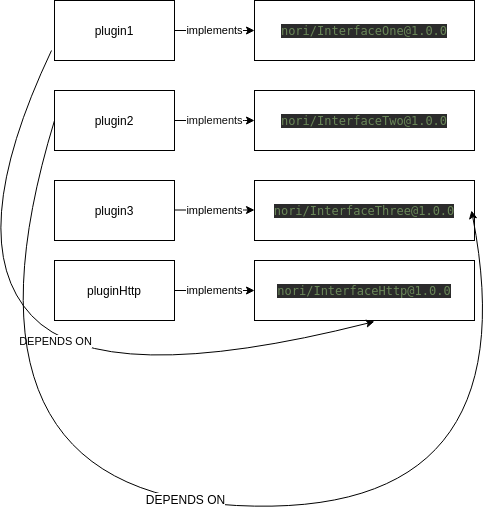

The diagram above was exported from draw.io. Its source (the exported page's mxGraphModel, read from the mxfile embedded in the PNG):
<mxGraphModel dx="1355" dy="729" grid="1" gridSize="10" guides="1" tooltips="1" connect="1" arrows="1" fold="1" page="1" pageScale="1" pageWidth="827" pageHeight="1169" math="0" shadow="0">
  <root>
    <mxCell id="0" />
    <mxCell id="1" parent="0" />
    <mxCell id="Mb_dR1OUN00MmmIYzumh-1" value="plugin1" style="rounded=0;whiteSpace=wrap;html=1;" vertex="1" parent="1">
      <mxGeometry x="203" y="130" width="120" height="60" as="geometry" />
    </mxCell>
    <mxCell id="Mb_dR1OUN00MmmIYzumh-2" value="plugin2" style="rounded=0;whiteSpace=wrap;html=1;" vertex="1" parent="1">
      <mxGeometry x="203" y="220" width="120" height="60" as="geometry" />
    </mxCell>
    <mxCell id="Mb_dR1OUN00MmmIYzumh-5" value="plugin3" style="rounded=0;whiteSpace=wrap;html=1;" vertex="1" parent="1">
      <mxGeometry x="203" y="310" width="120" height="60" as="geometry" />
    </mxCell>
    <mxCell id="Mb_dR1OUN00MmmIYzumh-6" value="pluginHttp" style="rounded=0;whiteSpace=wrap;html=1;" vertex="1" parent="1">
      <mxGeometry x="203" y="390" width="120" height="60" as="geometry" />
    </mxCell>
    <mxCell id="Mb_dR1OUN00MmmIYzumh-10" value="implements" style="endArrow=classic;html=1;exitX=1;exitY=0.5;exitDx=0;exitDy=0;entryX=0;entryY=0.5;entryDx=0;entryDy=0;" edge="1" parent="1" source="Mb_dR1OUN00MmmIYzumh-6">
      <mxGeometry width="50" height="50" relative="1" as="geometry">
        <mxPoint x="203" y="560" as="sourcePoint" />
        <mxPoint x="403" y="420" as="targetPoint" />
      </mxGeometry>
    </mxCell>
    <mxCell id="Mb_dR1OUN00MmmIYzumh-11" value="&lt;pre style=&quot;background-color: rgb(43 , 43 , 43) ; font-family: &amp;#34;dejavu sans mono&amp;#34; ; font-size: 9pt&quot;&gt;&lt;pre style=&quot;color: rgb(169 , 183 , 198) ; font-family: &amp;#34;dejavu sans mono&amp;#34; ; font-size: 9pt&quot;&gt;&lt;pre style=&quot;font-family: &amp;#34;dejavu sans mono&amp;#34; ; font-size: 9pt&quot;&gt;&lt;span style=&quot;color: #6a8759&quot;&gt;nori/InterfaceOne@1.0.0&lt;/span&gt;&lt;/pre&gt;&lt;/pre&gt;&lt;/pre&gt;" style="rounded=0;html=1;fontColor=#FFFFFF;whiteSpace=wrap;" vertex="1" parent="1">
      <mxGeometry x="403" y="130" width="220" height="60" as="geometry" />
    </mxCell>
    <mxCell id="Mb_dR1OUN00MmmIYzumh-12" value="implements" style="endArrow=classic;html=1;exitX=1;exitY=0.5;exitDx=0;exitDy=0;entryX=0;entryY=0.5;entryDx=0;entryDy=0;" edge="1" parent="1" source="Mb_dR1OUN00MmmIYzumh-1" target="Mb_dR1OUN00MmmIYzumh-11">
      <mxGeometry width="50" height="50" relative="1" as="geometry">
        <mxPoint x="203" y="560" as="sourcePoint" />
        <mxPoint x="253" y="510" as="targetPoint" />
      </mxGeometry>
    </mxCell>
    <mxCell id="Mb_dR1OUN00MmmIYzumh-15" value="Text" style="text;html=1;align=center;verticalAlign=middle;resizable=0;points=[];autosize=1;fontColor=#FFFFFF;" vertex="1" parent="1">
      <mxGeometry x="436" y="260" width="40" height="20" as="geometry" />
    </mxCell>
    <mxCell id="Mb_dR1OUN00MmmIYzumh-20" value="&lt;pre style=&quot;background-color: rgb(43 , 43 , 43) ; font-family: &amp;#34;dejavu sans mono&amp;#34; ; font-size: 9pt&quot;&gt;&lt;pre style=&quot;color: rgb(169 , 183 , 198) ; font-family: &amp;#34;dejavu sans mono&amp;#34; ; font-size: 9pt&quot;&gt;&lt;pre style=&quot;font-family: &amp;#34;dejavu sans mono&amp;#34; ; font-size: 9pt&quot;&gt;&lt;span style=&quot;color: #6a8759&quot;&gt;nori/InterfaceTwo@1.0.0&lt;/span&gt;&lt;/pre&gt;&lt;/pre&gt;&lt;/pre&gt;" style="rounded=0;html=1;fontColor=#FFFFFF;whiteSpace=wrap;" vertex="1" parent="1">
      <mxGeometry x="403" y="220" width="220" height="60" as="geometry" />
    </mxCell>
    <mxCell id="Mb_dR1OUN00MmmIYzumh-21" value="&lt;pre style=&quot;background-color: rgb(43 , 43 , 43) ; font-family: &amp;#34;dejavu sans mono&amp;#34; ; font-size: 9pt&quot;&gt;&lt;pre style=&quot;color: rgb(169 , 183 , 198) ; font-family: &amp;#34;dejavu sans mono&amp;#34; ; font-size: 9pt&quot;&gt;&lt;pre style=&quot;font-family: &amp;#34;dejavu sans mono&amp;#34; ; font-size: 9pt&quot;&gt;&lt;span style=&quot;color: #6a8759&quot;&gt;nori/InterfaceThree@1.0.0&lt;/span&gt;&lt;/pre&gt;&lt;/pre&gt;&lt;/pre&gt;" style="rounded=0;html=1;fontColor=#FFFFFF;whiteSpace=wrap;" vertex="1" parent="1">
      <mxGeometry x="403" y="310" width="220" height="60" as="geometry" />
    </mxCell>
    <mxCell id="Mb_dR1OUN00MmmIYzumh-22" value="&lt;pre style=&quot;background-color: rgb(43 , 43 , 43) ; font-family: &amp;#34;dejavu sans mono&amp;#34; ; font-size: 9pt&quot;&gt;&lt;pre style=&quot;color: rgb(169 , 183 , 198) ; font-family: &amp;#34;dejavu sans mono&amp;#34; ; font-size: 9pt&quot;&gt;&lt;pre style=&quot;font-family: &amp;#34;dejavu sans mono&amp;#34; ; font-size: 9pt&quot;&gt;&lt;span style=&quot;color: #6a8759&quot;&gt;nori/InterfaceHttp@1.0.0&lt;/span&gt;&lt;/pre&gt;&lt;/pre&gt;&lt;/pre&gt;" style="rounded=0;html=1;fontColor=#FFFFFF;whiteSpace=wrap;" vertex="1" parent="1">
      <mxGeometry x="403" y="390" width="220" height="60" as="geometry" />
    </mxCell>
    <mxCell id="Mb_dR1OUN00MmmIYzumh-25" value="implements" style="endArrow=classic;html=1;fontColor=#0F0F0F;exitX=1;exitY=0.5;exitDx=0;exitDy=0;entryX=0;entryY=0.5;entryDx=0;entryDy=0;" edge="1" parent="1" source="Mb_dR1OUN00MmmIYzumh-2" target="Mb_dR1OUN00MmmIYzumh-20">
      <mxGeometry width="50" height="50" relative="1" as="geometry">
        <mxPoint x="203" y="520" as="sourcePoint" />
        <mxPoint x="253" y="470" as="targetPoint" />
        <Array as="points">
          <mxPoint x="403" y="250" />
        </Array>
      </mxGeometry>
    </mxCell>
    <mxCell id="Mb_dR1OUN00MmmIYzumh-26" value="implements" style="endArrow=classic;html=1;fontColor=#000000;exitX=1;exitY=0.5;exitDx=0;exitDy=0;entryX=0;entryY=0.5;entryDx=0;entryDy=0;" edge="1" parent="1">
      <mxGeometry width="50" height="50" relative="1" as="geometry">
        <mxPoint x="323" y="339.5" as="sourcePoint" />
        <mxPoint x="403" y="339.5" as="targetPoint" />
        <Array as="points">
          <mxPoint x="403" y="339.5" />
        </Array>
      </mxGeometry>
    </mxCell>
    <mxCell id="Mb_dR1OUN00MmmIYzumh-29" value="DEPENDS ON" style="curved=1;endArrow=classic;html=1;fontColor=#000000;entryX=0.545;entryY=1.017;entryDx=0;entryDy=0;entryPerimeter=0;" edge="1" parent="1" target="Mb_dR1OUN00MmmIYzumh-22">
      <mxGeometry width="50" height="50" relative="1" as="geometry">
        <mxPoint x="200" y="180" as="sourcePoint" />
        <mxPoint x="250" y="470" as="targetPoint" />
        <Array as="points">
          <mxPoint x="110" y="370" />
          <mxPoint x="250" y="520" />
        </Array>
      </mxGeometry>
    </mxCell>
    <mxCell id="Mb_dR1OUN00MmmIYzumh-31" value="" style="curved=1;endArrow=classic;html=1;fontColor=#000000;exitX=0;exitY=0.5;exitDx=0;exitDy=0;" edge="1" parent="1" source="Mb_dR1OUN00MmmIYzumh-2">
      <mxGeometry width="50" height="50" relative="1" as="geometry">
        <mxPoint x="190" y="260" as="sourcePoint" />
        <mxPoint x="620" y="340" as="targetPoint" />
        <Array as="points">
          <mxPoint x="90" y="620" />
          <mxPoint x="680" y="650" />
        </Array>
      </mxGeometry>
    </mxCell>
    <mxCell id="Mb_dR1OUN00MmmIYzumh-32" value="DEPENDS ON" style="text;html=1;align=center;verticalAlign=middle;resizable=0;points=[];labelBackgroundColor=#ffffff;fontColor=#000000;" vertex="1" connectable="0" parent="Mb_dR1OUN00MmmIYzumh-31">
      <mxGeometry x="-0.0255" y="4" relative="1" as="geometry">
        <mxPoint as="offset" />
      </mxGeometry>
    </mxCell>
  </root>
</mxGraphModel>